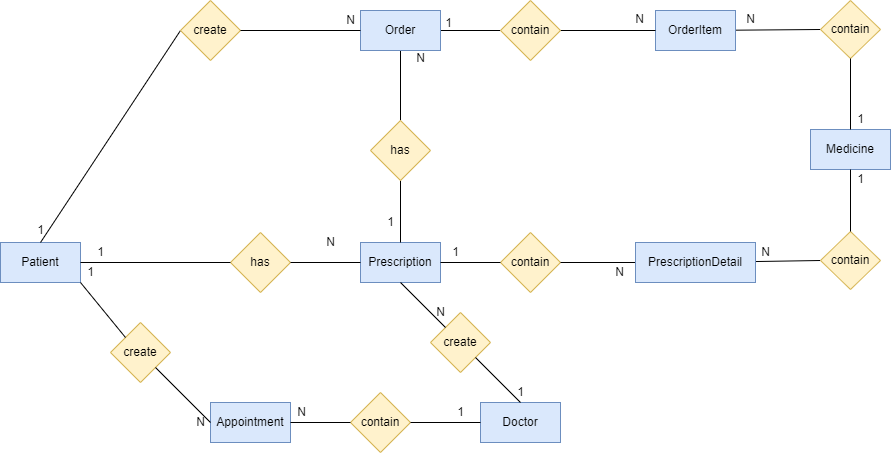

The diagram above was exported from draw.io. Its source (the exported page's mxGraphModel, read from the mxfile embedded in the PNG):
<mxGraphModel dx="1038" dy="921" grid="0" gridSize="10" guides="1" tooltips="1" connect="1" arrows="1" fold="1" page="0" pageScale="1" pageWidth="827" pageHeight="1169" math="0" shadow="0">
  <root>
    <mxCell id="0" />
    <mxCell id="1" parent="0" />
    <mxCell id="lDpUQOjM0mY-H2L9h0Gn-2" value="Patient" style="rounded=0;whiteSpace=wrap;html=1;fillColor=#dae8fc;strokeColor=#6c8ebf;" parent="1" vertex="1">
      <mxGeometry x="40" y="90" width="80" height="40" as="geometry" />
    </mxCell>
    <mxCell id="lDpUQOjM0mY-H2L9h0Gn-3" value="Doctor" style="rounded=0;whiteSpace=wrap;html=1;fillColor=#dae8fc;strokeColor=#6c8ebf;" parent="1" vertex="1">
      <mxGeometry x="520" y="250" width="80" height="40" as="geometry" />
    </mxCell>
    <mxCell id="lDpUQOjM0mY-H2L9h0Gn-59" style="edgeStyle=none;rounded=0;orthogonalLoop=1;jettySize=auto;html=1;entryX=0.5;entryY=0;entryDx=0;entryDy=0;endArrow=none;endFill=0;exitX=0.5;exitY=1;exitDx=0;exitDy=0;" parent="1" source="lDpUQOjM0mY-H2L9h0Gn-5" target="lDpUQOjM0mY-H2L9h0Gn-58" edge="1">
      <mxGeometry relative="1" as="geometry">
        <mxPoint x="440" y="-54" as="targetPoint" />
        <mxPoint x="443" y="-19" as="sourcePoint" />
      </mxGeometry>
    </mxCell>
    <mxCell id="SpHMvqAunb5kq-wXtuM8-3" style="edgeStyle=orthogonalEdgeStyle;rounded=0;orthogonalLoop=1;jettySize=auto;html=1;entryX=0;entryY=0.5;entryDx=0;entryDy=0;endArrow=none;endFill=0;" parent="1" source="lDpUQOjM0mY-H2L9h0Gn-5" target="SpHMvqAunb5kq-wXtuM8-2" edge="1">
      <mxGeometry relative="1" as="geometry" />
    </mxCell>
    <mxCell id="lDpUQOjM0mY-H2L9h0Gn-5" value="Order" style="rounded=0;whiteSpace=wrap;html=1;fillColor=#dae8fc;strokeColor=#6c8ebf;" parent="1" vertex="1">
      <mxGeometry x="400" y="-142" width="80" height="40" as="geometry" />
    </mxCell>
    <mxCell id="lDpUQOjM0mY-H2L9h0Gn-9" value="contain" style="rhombus;whiteSpace=wrap;html=1;fillColor=#fff2cc;strokeColor=#d6b656;" parent="1" vertex="1">
      <mxGeometry x="540" y="80" width="60" height="60" as="geometry" />
    </mxCell>
    <mxCell id="lDpUQOjM0mY-H2L9h0Gn-11" value="has" style="rhombus;whiteSpace=wrap;html=1;fillColor=#fff2cc;strokeColor=#d6b656;" parent="1" vertex="1">
      <mxGeometry x="270" y="80" width="60" height="60" as="geometry" />
    </mxCell>
    <mxCell id="lDpUQOjM0mY-H2L9h0Gn-22" value="Prescription" style="rounded=0;whiteSpace=wrap;html=1;fillColor=#dae8fc;strokeColor=#6c8ebf;" parent="1" vertex="1">
      <mxGeometry x="400" y="90" width="80" height="40" as="geometry" />
    </mxCell>
    <mxCell id="lDpUQOjM0mY-H2L9h0Gn-23" value="" style="endArrow=none;html=1;entryX=0;entryY=0.5;entryDx=0;entryDy=0;exitX=1;exitY=0.5;exitDx=0;exitDy=0;" parent="1" source="lDpUQOjM0mY-H2L9h0Gn-22" target="lDpUQOjM0mY-H2L9h0Gn-9" edge="1">
      <mxGeometry width="50" height="50" relative="1" as="geometry">
        <mxPoint x="470" y="200" as="sourcePoint" />
        <mxPoint x="510" y="100" as="targetPoint" />
      </mxGeometry>
    </mxCell>
    <mxCell id="lDpUQOjM0mY-H2L9h0Gn-24" value="" style="endArrow=none;html=1;entryX=0;entryY=0.5;entryDx=0;entryDy=0;exitX=1;exitY=0.5;exitDx=0;exitDy=0;" parent="1" source="lDpUQOjM0mY-H2L9h0Gn-9" target="GdzcTK45AIYfnHIp5Tyq-1" edge="1">
      <mxGeometry width="50" height="50" relative="1" as="geometry">
        <mxPoint x="580" y="180" as="sourcePoint" />
        <mxPoint x="650" y="110" as="targetPoint" />
      </mxGeometry>
    </mxCell>
    <mxCell id="lDpUQOjM0mY-H2L9h0Gn-25" value="N" style="text;html=1;align=center;verticalAlign=middle;resizable=0;points=[];autosize=1;strokeColor=none;fillColor=none;" parent="1" vertex="1">
      <mxGeometry x="649" y="110" width="20" height="20" as="geometry" />
    </mxCell>
    <mxCell id="lDpUQOjM0mY-H2L9h0Gn-26" value="1" style="text;html=1;align=center;verticalAlign=middle;resizable=0;points=[];autosize=1;strokeColor=none;fillColor=none;" parent="1" vertex="1">
      <mxGeometry x="485" y="90" width="20" height="20" as="geometry" />
    </mxCell>
    <mxCell id="lDpUQOjM0mY-H2L9h0Gn-27" value="" style="endArrow=none;html=1;exitX=1;exitY=0.5;exitDx=0;exitDy=0;entryX=0;entryY=0.5;entryDx=0;entryDy=0;" parent="1" source="lDpUQOjM0mY-H2L9h0Gn-2" target="lDpUQOjM0mY-H2L9h0Gn-11" edge="1">
      <mxGeometry width="50" height="50" relative="1" as="geometry">
        <mxPoint x="400" y="260" as="sourcePoint" />
        <mxPoint x="450" y="210" as="targetPoint" />
      </mxGeometry>
    </mxCell>
    <mxCell id="lDpUQOjM0mY-H2L9h0Gn-28" value="" style="endArrow=none;html=1;exitX=0;exitY=0.5;exitDx=0;exitDy=0;entryX=1;entryY=0.5;entryDx=0;entryDy=0;" parent="1" source="lDpUQOjM0mY-H2L9h0Gn-22" target="lDpUQOjM0mY-H2L9h0Gn-11" edge="1">
      <mxGeometry width="50" height="50" relative="1" as="geometry">
        <mxPoint x="400" y="260" as="sourcePoint" />
        <mxPoint x="450" y="210" as="targetPoint" />
      </mxGeometry>
    </mxCell>
    <mxCell id="lDpUQOjM0mY-H2L9h0Gn-29" value="Appointment" style="rounded=0;whiteSpace=wrap;html=1;fillColor=#dae8fc;strokeColor=#6c8ebf;" parent="1" vertex="1">
      <mxGeometry x="250" y="250" width="80" height="40" as="geometry" />
    </mxCell>
    <mxCell id="lDpUQOjM0mY-H2L9h0Gn-30" value="create" style="rhombus;whiteSpace=wrap;html=1;fillColor=#fff2cc;strokeColor=#d6b656;" parent="1" vertex="1">
      <mxGeometry x="150" y="170" width="60" height="60" as="geometry" />
    </mxCell>
    <mxCell id="lDpUQOjM0mY-H2L9h0Gn-31" value="contain" style="rhombus;whiteSpace=wrap;html=1;fillColor=#fff2cc;strokeColor=#d6b656;" parent="1" vertex="1">
      <mxGeometry x="390" y="240" width="60" height="60" as="geometry" />
    </mxCell>
    <mxCell id="lDpUQOjM0mY-H2L9h0Gn-32" value="" style="endArrow=none;html=1;exitX=1;exitY=0.5;exitDx=0;exitDy=0;" parent="1" source="lDpUQOjM0mY-H2L9h0Gn-31" target="lDpUQOjM0mY-H2L9h0Gn-3" edge="1">
      <mxGeometry width="50" height="50" relative="1" as="geometry">
        <mxPoint x="410" y="340" as="sourcePoint" />
        <mxPoint x="460" y="290" as="targetPoint" />
      </mxGeometry>
    </mxCell>
    <mxCell id="lDpUQOjM0mY-H2L9h0Gn-33" value="" style="endArrow=none;html=1;exitX=1;exitY=0.5;exitDx=0;exitDy=0;entryX=0;entryY=0.5;entryDx=0;entryDy=0;" parent="1" source="lDpUQOjM0mY-H2L9h0Gn-29" target="lDpUQOjM0mY-H2L9h0Gn-31" edge="1">
      <mxGeometry width="50" height="50" relative="1" as="geometry">
        <mxPoint x="410" y="340" as="sourcePoint" />
        <mxPoint x="460" y="290" as="targetPoint" />
      </mxGeometry>
    </mxCell>
    <mxCell id="lDpUQOjM0mY-H2L9h0Gn-34" value="" style="endArrow=none;html=1;exitX=1;exitY=1;exitDx=0;exitDy=0;entryX=0;entryY=0;entryDx=0;entryDy=0;" parent="1" source="lDpUQOjM0mY-H2L9h0Gn-2" target="lDpUQOjM0mY-H2L9h0Gn-30" edge="1">
      <mxGeometry width="50" height="50" relative="1" as="geometry">
        <mxPoint x="410" y="280" as="sourcePoint" />
        <mxPoint x="140" y="170" as="targetPoint" />
      </mxGeometry>
    </mxCell>
    <mxCell id="lDpUQOjM0mY-H2L9h0Gn-35" value="" style="endArrow=none;html=1;exitX=1;exitY=1;exitDx=0;exitDy=0;entryX=0;entryY=0.5;entryDx=0;entryDy=0;" parent="1" source="lDpUQOjM0mY-H2L9h0Gn-30" target="lDpUQOjM0mY-H2L9h0Gn-29" edge="1">
      <mxGeometry width="50" height="50" relative="1" as="geometry">
        <mxPoint x="410" y="280" as="sourcePoint" />
        <mxPoint x="460" y="230" as="targetPoint" />
      </mxGeometry>
    </mxCell>
    <mxCell id="lDpUQOjM0mY-H2L9h0Gn-36" value="create" style="rhombus;whiteSpace=wrap;html=1;fillColor=#fff2cc;strokeColor=#d6b656;" parent="1" vertex="1">
      <mxGeometry x="470" y="160" width="60" height="60" as="geometry" />
    </mxCell>
    <mxCell id="lDpUQOjM0mY-H2L9h0Gn-37" value="" style="endArrow=none;html=1;exitX=0.5;exitY=1;exitDx=0;exitDy=0;entryX=0;entryY=0;entryDx=0;entryDy=0;" parent="1" source="lDpUQOjM0mY-H2L9h0Gn-22" target="lDpUQOjM0mY-H2L9h0Gn-36" edge="1">
      <mxGeometry width="50" height="50" relative="1" as="geometry">
        <mxPoint x="490" y="270" as="sourcePoint" />
        <mxPoint x="450" y="150" as="targetPoint" />
      </mxGeometry>
    </mxCell>
    <mxCell id="lDpUQOjM0mY-H2L9h0Gn-38" value="" style="endArrow=none;html=1;exitX=0.5;exitY=0;exitDx=0;exitDy=0;entryX=1;entryY=1;entryDx=0;entryDy=0;" parent="1" source="lDpUQOjM0mY-H2L9h0Gn-3" target="lDpUQOjM0mY-H2L9h0Gn-36" edge="1">
      <mxGeometry width="50" height="50" relative="1" as="geometry">
        <mxPoint x="510" y="330" as="sourcePoint" />
        <mxPoint x="560" y="180" as="targetPoint" />
        <Array as="points" />
      </mxGeometry>
    </mxCell>
    <mxCell id="lDpUQOjM0mY-H2L9h0Gn-57" style="rounded=0;orthogonalLoop=1;jettySize=auto;html=1;exitX=0;exitY=0.5;exitDx=0;exitDy=0;entryX=0.5;entryY=0;entryDx=0;entryDy=0;endArrow=none;endFill=0;" parent="1" source="lDpUQOjM0mY-H2L9h0Gn-39" target="lDpUQOjM0mY-H2L9h0Gn-2" edge="1">
      <mxGeometry relative="1" as="geometry" />
    </mxCell>
    <mxCell id="lDpUQOjM0mY-H2L9h0Gn-39" value="create" style="rhombus;whiteSpace=wrap;html=1;fillColor=#fff2cc;strokeColor=#d6b656;" parent="1" vertex="1">
      <mxGeometry x="220" y="-152" width="60" height="60" as="geometry" />
    </mxCell>
    <mxCell id="lDpUQOjM0mY-H2L9h0Gn-41" value="" style="endArrow=none;html=1;exitX=1;exitY=0.5;exitDx=0;exitDy=0;entryX=0;entryY=0.5;entryDx=0;entryDy=0;" parent="1" source="lDpUQOjM0mY-H2L9h0Gn-39" target="lDpUQOjM0mY-H2L9h0Gn-5" edge="1">
      <mxGeometry width="50" height="50" relative="1" as="geometry">
        <mxPoint x="510" y="-262" as="sourcePoint" />
        <mxPoint x="560" y="-312" as="targetPoint" />
      </mxGeometry>
    </mxCell>
    <mxCell id="lDpUQOjM0mY-H2L9h0Gn-42" value="N" style="text;html=1;align=center;verticalAlign=middle;resizable=0;points=[];autosize=1;strokeColor=none;fillColor=none;" parent="1" vertex="1">
      <mxGeometry x="380" y="-142" width="20" height="20" as="geometry" />
    </mxCell>
    <mxCell id="lDpUQOjM0mY-H2L9h0Gn-43" value="1" style="text;html=1;align=center;verticalAlign=middle;resizable=0;points=[];autosize=1;strokeColor=none;fillColor=none;" parent="1" vertex="1">
      <mxGeometry x="70" y="68" width="20" height="20" as="geometry" />
    </mxCell>
    <mxCell id="lDpUQOjM0mY-H2L9h0Gn-46" value="N" style="text;html=1;align=center;verticalAlign=middle;resizable=0;points=[];autosize=1;strokeColor=none;fillColor=none;" parent="1" vertex="1">
      <mxGeometry x="230" y="260" width="20" height="20" as="geometry" />
    </mxCell>
    <mxCell id="lDpUQOjM0mY-H2L9h0Gn-47" value="1" style="text;html=1;align=center;verticalAlign=middle;resizable=0;points=[];autosize=1;strokeColor=none;fillColor=none;" parent="1" vertex="1">
      <mxGeometry x="120" y="110" width="20" height="20" as="geometry" />
    </mxCell>
    <mxCell id="lDpUQOjM0mY-H2L9h0Gn-48" value="N" style="text;html=1;align=center;verticalAlign=middle;resizable=0;points=[];autosize=1;strokeColor=none;fillColor=none;" parent="1" vertex="1">
      <mxGeometry x="360" y="80" width="20" height="20" as="geometry" />
    </mxCell>
    <mxCell id="lDpUQOjM0mY-H2L9h0Gn-49" value="1" style="text;html=1;align=center;verticalAlign=middle;resizable=0;points=[];autosize=1;strokeColor=none;fillColor=none;" parent="1" vertex="1">
      <mxGeometry x="130" y="90" width="20" height="20" as="geometry" />
    </mxCell>
    <mxCell id="lDpUQOjM0mY-H2L9h0Gn-50" value="N" style="text;html=1;align=center;verticalAlign=middle;resizable=0;points=[];autosize=1;strokeColor=none;fillColor=none;" parent="1" vertex="1">
      <mxGeometry x="470" y="150" width="20" height="20" as="geometry" />
    </mxCell>
    <mxCell id="lDpUQOjM0mY-H2L9h0Gn-51" value="1" style="text;html=1;align=center;verticalAlign=middle;resizable=0;points=[];autosize=1;strokeColor=none;fillColor=none;" parent="1" vertex="1">
      <mxGeometry x="550" y="230" width="20" height="20" as="geometry" />
    </mxCell>
    <mxCell id="lDpUQOjM0mY-H2L9h0Gn-52" value="1" style="text;html=1;align=center;verticalAlign=middle;resizable=0;points=[];autosize=1;strokeColor=none;fillColor=none;" parent="1" vertex="1">
      <mxGeometry x="490" y="250" width="20" height="20" as="geometry" />
    </mxCell>
    <mxCell id="lDpUQOjM0mY-H2L9h0Gn-53" value="N" style="text;html=1;align=center;verticalAlign=middle;resizable=0;points=[];autosize=1;strokeColor=none;fillColor=none;" parent="1" vertex="1">
      <mxGeometry x="331" y="251" width="19" height="18" as="geometry" />
    </mxCell>
    <mxCell id="lDpUQOjM0mY-H2L9h0Gn-60" style="edgeStyle=none;rounded=0;orthogonalLoop=1;jettySize=auto;html=1;exitX=0.5;exitY=1;exitDx=0;exitDy=0;entryX=0.5;entryY=0;entryDx=0;entryDy=0;endArrow=none;endFill=0;" parent="1" source="lDpUQOjM0mY-H2L9h0Gn-58" target="lDpUQOjM0mY-H2L9h0Gn-22" edge="1">
      <mxGeometry relative="1" as="geometry" />
    </mxCell>
    <mxCell id="lDpUQOjM0mY-H2L9h0Gn-58" value="has" style="rhombus;whiteSpace=wrap;html=1;fillColor=#fff2cc;strokeColor=#d6b656;" parent="1" vertex="1">
      <mxGeometry x="410" y="-32" width="60" height="60" as="geometry" />
    </mxCell>
    <mxCell id="lDpUQOjM0mY-H2L9h0Gn-61" value="1" style="text;html=1;align=center;verticalAlign=middle;resizable=0;points=[];autosize=1;strokeColor=none;fillColor=none;" parent="1" vertex="1">
      <mxGeometry x="420" y="60" width="20" height="20" as="geometry" />
    </mxCell>
    <mxCell id="lDpUQOjM0mY-H2L9h0Gn-62" value="N" style="text;html=1;align=center;verticalAlign=middle;resizable=0;points=[];autosize=1;strokeColor=none;fillColor=none;" parent="1" vertex="1">
      <mxGeometry x="450" y="-104" width="20" height="20" as="geometry" />
    </mxCell>
    <mxCell id="FkhLBNY5efbuvSgiNtg7-5" style="rounded=0;orthogonalLoop=1;jettySize=auto;html=1;endArrow=none;endFill=0;entryX=0;entryY=0.5;entryDx=0;entryDy=0;" parent="1" source="SpHMvqAunb5kq-wXtuM8-1" target="inVzfW2t678zqHBeNjqs-2" edge="1">
      <mxGeometry relative="1" as="geometry">
        <mxPoint x="960" y="-20" as="targetPoint" />
      </mxGeometry>
    </mxCell>
    <mxCell id="SpHMvqAunb5kq-wXtuM8-1" value="OrderItem" style="rounded=0;whiteSpace=wrap;html=1;fillColor=#dae8fc;strokeColor=#6c8ebf;" parent="1" vertex="1">
      <mxGeometry x="695" y="-142" width="80" height="40" as="geometry" />
    </mxCell>
    <mxCell id="SpHMvqAunb5kq-wXtuM8-4" style="edgeStyle=orthogonalEdgeStyle;rounded=0;orthogonalLoop=1;jettySize=auto;html=1;entryX=0;entryY=0.5;entryDx=0;entryDy=0;endArrow=none;endFill=0;" parent="1" source="SpHMvqAunb5kq-wXtuM8-2" target="SpHMvqAunb5kq-wXtuM8-1" edge="1">
      <mxGeometry relative="1" as="geometry" />
    </mxCell>
    <mxCell id="SpHMvqAunb5kq-wXtuM8-2" value="contain" style="rhombus;whiteSpace=wrap;html=1;fillColor=#fff2cc;strokeColor=#d6b656;" parent="1" vertex="1">
      <mxGeometry x="540" y="-152" width="60" height="60" as="geometry" />
    </mxCell>
    <mxCell id="SpHMvqAunb5kq-wXtuM8-5" value="N" style="text;html=1;align=center;verticalAlign=middle;resizable=0;points=[];autosize=1;strokeColor=none;fillColor=none;" parent="1" vertex="1">
      <mxGeometry x="669" y="-142" width="19" height="18" as="geometry" />
    </mxCell>
    <mxCell id="SpHMvqAunb5kq-wXtuM8-6" value="1" style="text;html=1;align=center;verticalAlign=middle;resizable=0;points=[];autosize=1;strokeColor=none;fillColor=none;" parent="1" vertex="1">
      <mxGeometry x="479" y="-138" width="17" height="18" as="geometry" />
    </mxCell>
    <mxCell id="FkhLBNY5efbuvSgiNtg7-4" style="rounded=0;orthogonalLoop=1;jettySize=auto;html=1;endArrow=none;endFill=0;entryX=0;entryY=0.5;entryDx=0;entryDy=0;" parent="1" source="GdzcTK45AIYfnHIp5Tyq-1" target="inVzfW2t678zqHBeNjqs-1" edge="1">
      <mxGeometry relative="1" as="geometry">
        <mxPoint x="960" y="40" as="targetPoint" />
      </mxGeometry>
    </mxCell>
    <mxCell id="GdzcTK45AIYfnHIp5Tyq-1" value="PrescriptionDetail" style="rounded=0;whiteSpace=wrap;html=1;fillColor=#dae8fc;strokeColor=#6c8ebf;" parent="1" vertex="1">
      <mxGeometry x="675" y="90" width="120" height="40" as="geometry" />
    </mxCell>
    <mxCell id="GdzcTK45AIYfnHIp5Tyq-3" value="Medicine" style="rounded=0;whiteSpace=wrap;html=1;fillColor=#dae8fc;strokeColor=#6c8ebf;" parent="1" vertex="1">
      <mxGeometry x="850" y="-23" width="80" height="40" as="geometry" />
    </mxCell>
    <mxCell id="inVzfW2t678zqHBeNjqs-1" value="contain" style="rhombus;whiteSpace=wrap;html=1;fillColor=#fff2cc;strokeColor=#d6b656;" parent="1" vertex="1">
      <mxGeometry x="860" y="79" width="60" height="58" as="geometry" />
    </mxCell>
    <mxCell id="inVzfW2t678zqHBeNjqs-2" value="contain" style="rhombus;whiteSpace=wrap;html=1;fillColor=#fff2cc;strokeColor=#d6b656;" parent="1" vertex="1">
      <mxGeometry x="860" y="-152" width="60" height="58" as="geometry" />
    </mxCell>
    <mxCell id="inVzfW2t678zqHBeNjqs-3" style="rounded=0;orthogonalLoop=1;jettySize=auto;html=1;endArrow=none;endFill=0;entryX=0.5;entryY=1;entryDx=0;entryDy=0;exitX=0.5;exitY=0;exitDx=0;exitDy=0;" parent="1" source="GdzcTK45AIYfnHIp5Tyq-3" target="inVzfW2t678zqHBeNjqs-2" edge="1">
      <mxGeometry relative="1" as="geometry">
        <mxPoint x="870" y="-113" as="targetPoint" />
        <mxPoint x="735" y="-113" as="sourcePoint" />
      </mxGeometry>
    </mxCell>
    <mxCell id="inVzfW2t678zqHBeNjqs-4" style="rounded=0;orthogonalLoop=1;jettySize=auto;html=1;endArrow=none;endFill=0;entryX=0.5;entryY=0;entryDx=0;entryDy=0;exitX=0.5;exitY=1;exitDx=0;exitDy=0;" parent="1" source="GdzcTK45AIYfnHIp5Tyq-3" target="inVzfW2t678zqHBeNjqs-1" edge="1">
      <mxGeometry relative="1" as="geometry">
        <mxPoint x="900" y="-84" as="targetPoint" />
        <mxPoint x="900" y="-13" as="sourcePoint" />
      </mxGeometry>
    </mxCell>
    <mxCell id="inVzfW2t678zqHBeNjqs-5" value="N" style="text;html=1;align=center;verticalAlign=middle;resizable=0;points=[];autosize=1;strokeColor=none;fillColor=none;" parent="1" vertex="1">
      <mxGeometry x="780" y="-143" width="20" height="20" as="geometry" />
    </mxCell>
    <mxCell id="inVzfW2t678zqHBeNjqs-6" value="N" style="text;html=1;align=center;verticalAlign=middle;resizable=0;points=[];autosize=1;strokeColor=none;fillColor=none;" parent="1" vertex="1">
      <mxGeometry x="795" y="90" width="20" height="20" as="geometry" />
    </mxCell>
    <mxCell id="inVzfW2t678zqHBeNjqs-7" value="1" style="text;html=1;align=center;verticalAlign=middle;resizable=0;points=[];autosize=1;strokeColor=none;fillColor=none;" parent="1" vertex="1">
      <mxGeometry x="890" y="17" width="20" height="20" as="geometry" />
    </mxCell>
    <mxCell id="inVzfW2t678zqHBeNjqs-8" value="1" style="text;html=1;align=center;verticalAlign=middle;resizable=0;points=[];autosize=1;strokeColor=none;fillColor=none;" parent="1" vertex="1">
      <mxGeometry x="890" y="-43" width="20" height="20" as="geometry" />
    </mxCell>
  </root>
</mxGraphModel>